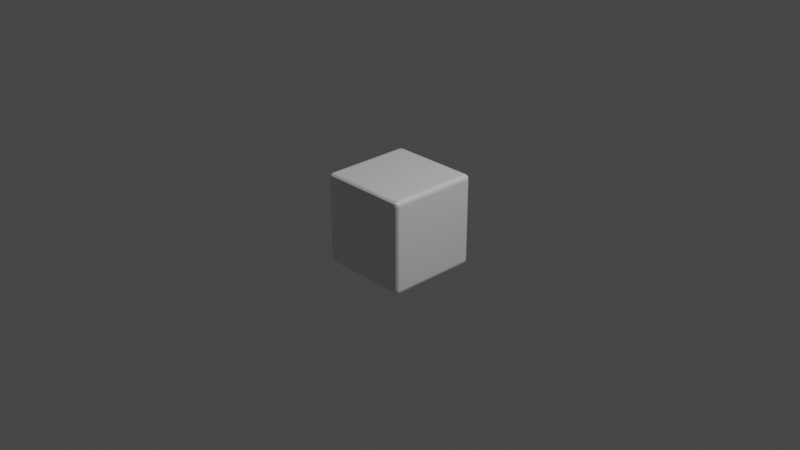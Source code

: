 # Source: FloorTile.blend  (saved by Blender 2.90.8; exported with 4.5.12 LTS)
import bpy
from mathutils import Matrix  # noqa: F401  (used for matrix-valued properties, if any)

bpy.ops.wm.read_factory_settings(use_empty=True)
scene = bpy.context.scene
scene.name = 'Scene'

# ---- collections
col_collection = bpy.data.collections.new('Collection'); scene.collection.children.link(col_collection)

# ---- materials (node trees are filled in below, after node groups)
mat_material = bpy.data.materials.new('Material')
mat_material.alpha_threshold = 0.0
mat_material.use_transparent_shadow = False
mat_material.line_color = (0.0, 0.0, 0.0, 1.0)

# ---- material node trees
mat_material.use_nodes = True; mat_material.node_tree.nodes.clear()
_N = mat_material.node_tree.nodes; _L = mat_material.node_tree.links
n0 = _N.new('ShaderNodeOutputMaterial'); n0.name = 'Material Output'; n0.location = (300, 300)
n1 = _N.new('ShaderNodeBsdfPrincipled'); n1.name = 'Principled BSDF'; n1.location = (10, 300)
n1.distribution = 'GGX'
n1.subsurface_method = 'BURLEY'
n1.inputs[2].default_value = 0.4
n1.inputs[3].default_value = 1.45
n1.inputs[27].default_value = (0.0, 0.0, 0.0, 1.0)
n1.inputs[28].default_value = 1.0
_L.new(n1.outputs[0], n0.inputs[0])
n0.is_active_output = True

# ---- world
world_world = bpy.data.worlds.new('World'); scene.world = world_world
world_world.use_nodes = True; world_world.node_tree.nodes.clear()
_N = world_world.node_tree.nodes; _L = world_world.node_tree.links
n0 = _N.new('ShaderNodeOutputWorld'); n0.name = 'World Output'; n0.location = (300, 300)
n1 = _N.new('ShaderNodeBackground'); n1.name = 'Background'; n1.location = (10, 300)
n1.inputs[0].default_value = (0.05088, 0.05088, 0.05088, 1.0)
_L.new(n1.outputs[0], n0.inputs[0])
n0.is_active_output = True
world_world.color = (0.05088, 0.05088, 0.05088)
world_world.use_sun_shadow = False
world_world.sun_shadow_jitter_overblur = 0.0

# ---- cameras
cam_camera = bpy.data.cameras.new('Camera')
cam_camera.clip_end = 100.0
cam_camera.ortho_scale = 7.314

# ---- lights
light_light = bpy.data.lights.new('Light', 'POINT')
light_light.transmission_factor = 0.0
light_light.energy = 1000.0
light_light.shadow_soft_size = 0.1
light_light.shadow_maximum_resolution = 0.006
light_light.use_absolute_resolution = True

# ---- meshes
me_cube = bpy.data.meshes.new('Cube')
me_cube.from_pydata([(1.0, 1.0, 1.0), (1.0, 1.0, -1.0), (1.0, -1.0, 1.0), (1.0, -1.0, -1.0), (-1.0, 1.0, 1.0), (-1.0, 1.0, -1.0), (-1.0, -1.0, 1.0), (-1.0, -1.0, -1.0)], [], [(0, 4, 6, 2), (3, 2, 6, 7), (7, 6, 4, 5), (5, 1, 3, 7), (1, 0, 2, 3), (5, 4, 0, 1)])
_uv = me_cube.uv_layers.new(name='UVMap')
_uv.uv.foreach_set('vector', [0.625, 0.5, 0.875, 0.5, 0.875, 0.75, 0.625, 0.75, 0.375, 0.75, 0.625, 0.75, 0.625, 1.0, 0.375, 1.0, 0.375, 0.0, 0.625, 0.0, 0.625, 0.25, 0.375, 0.25, 0.125, 0.5, 0.375, 0.5, 0.375, 0.75, 0.125, 0.75, 0.375, 0.5, 0.625, 0.5, 0.625, 0.75, 0.375, 0.75, 0.375, 0.25, 0.625, 0.25, 0.625, 0.5, 0.375, 0.5])
me_cube.materials.append(mat_material)
me_cube.use_remesh_preserve_volume = False
me_cube.use_remesh_preserve_attributes = False
me_cube.use_mirror_vertex_groups = False
me_cube.update()

# ---- objects
ob_cube = bpy.data.objects.new('Cube', me_cube)
ob_light = bpy.data.objects.new('Light', light_light)
ob_camera = bpy.data.objects.new('Camera', cam_camera)

# ---- transforms, parenting, visibility, modifiers, constraints
ob_cube.location = (0.0, 0.0, 0.0)
ob_cube.scale = (0.5, 0.5, 0.5)
ob_cube.lock_rotations_4d = False
ob_cube.empty_display_type = 'ARROWS'
ob_cube.lineart.crease_threshold = 0.0
_m = ob_cube.modifiers.new('Bevel', 'BEVEL')
_m.width = 0.09
_m.width_pct = 0.09
_m.segments = 3
_m.limit_method = 'NONE'
ob_light.location = (4.076, 1.005, 5.904)
ob_light.rotation_euler = (0.6503, 0.05522, 1.866)
ob_light.lock_rotations_4d = False
ob_light.empty_display_type = 'ARROWS'
ob_light.color = (0.0, 0.0, 0.0, 0.0)
ob_light.lineart.crease_threshold = 0.0
ob_camera.location = (7.359, -6.926, 4.958)
ob_camera.rotation_euler = (1.109, 0.0, 0.8149)
ob_camera.lock_rotations_4d = False
ob_camera.empty_display_type = 'ARROWS'
ob_camera.color = (0.0, 0.0, 0.0, 0.0)
ob_camera.display_type = 'WIRE'
ob_camera.lineart.crease_threshold = 0.0

# ---- collection membership
col_collection.objects.link(ob_cube)
col_collection.objects.link(ob_light)
col_collection.objects.link(ob_camera)

# ---- scene / render settings (as saved in the file)
scene.camera = ob_camera
scene.frame_start = 1; scene.frame_end = 250; scene.frame_set(1)
scene.render.engine = 'BLENDER_EEVEE_NEXT'
scene.cycles.use_denoising = False
scene.cycles.samples = 128
scene.cycles.sampling_pattern = 'TABULATED_SOBOL'
scene.cycles.use_adaptive_sampling = False
scene.cycles.use_light_tree = False
scene.view_settings.view_transform = 'Filmic'
bpy.context.view_layer.update()
